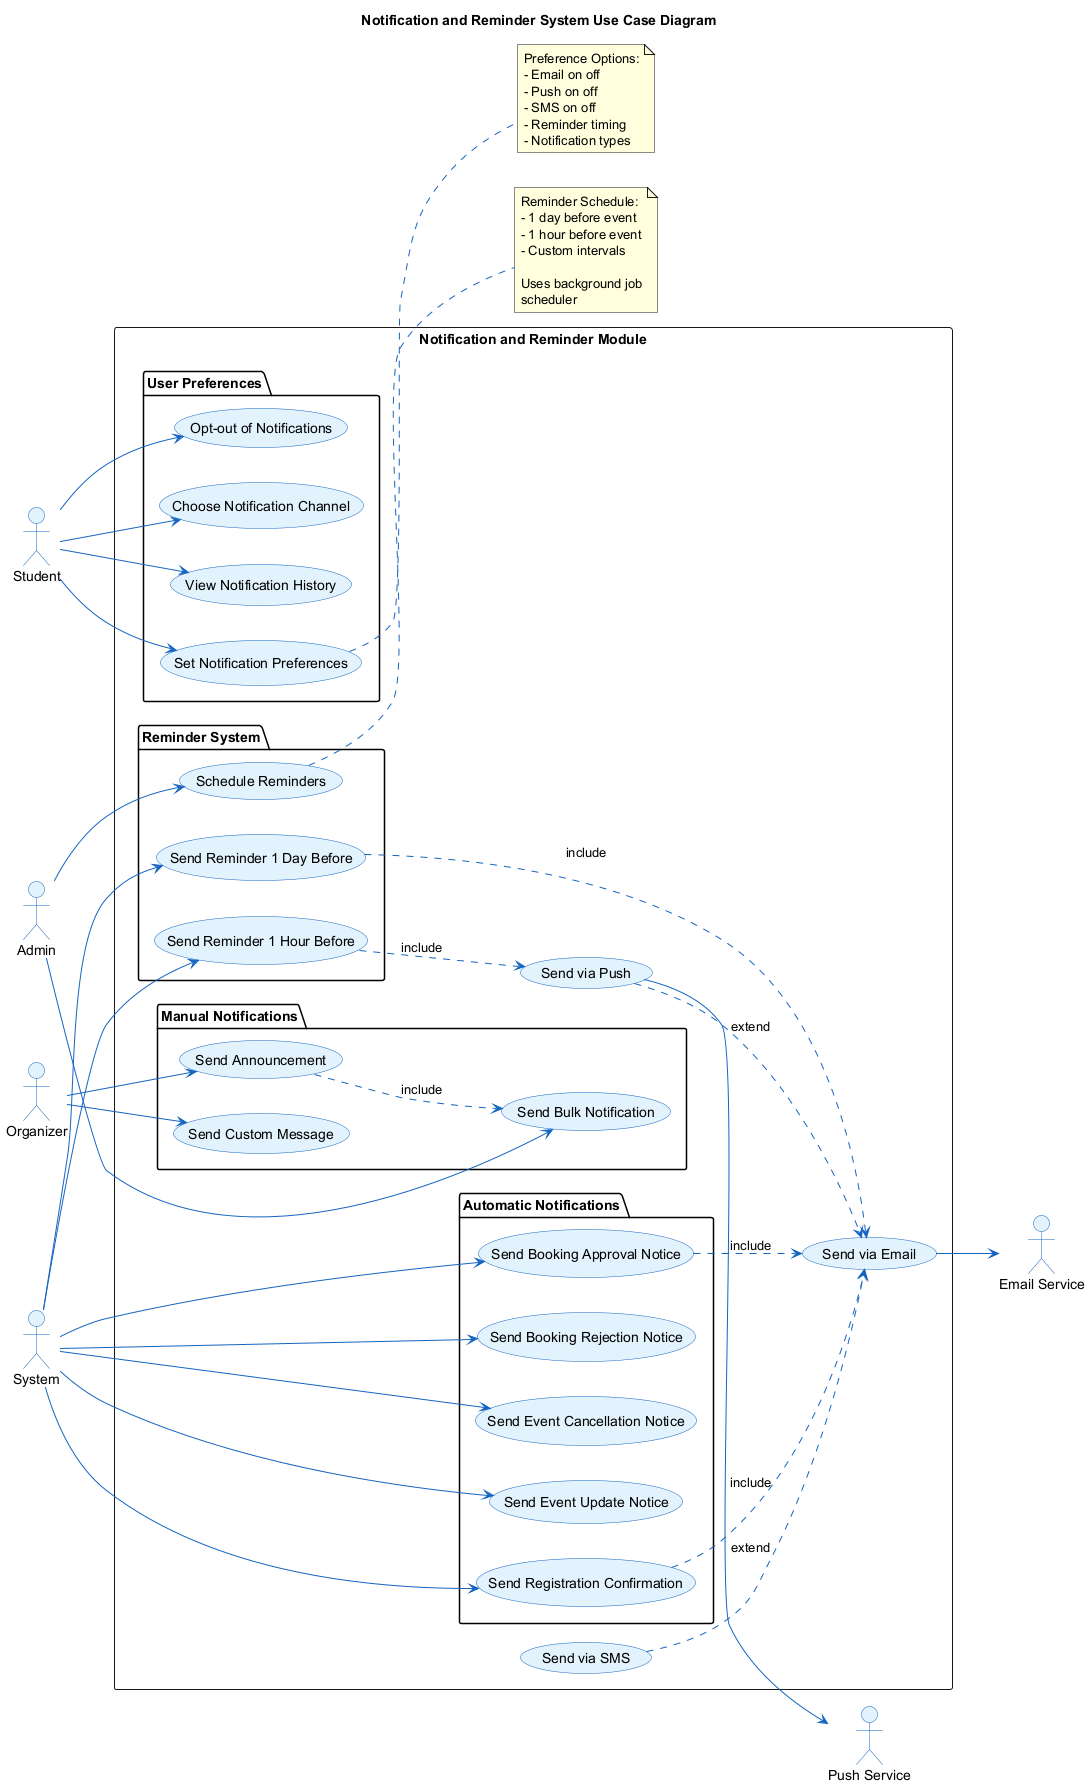

The diagram above was rendered by PlantUML. Its source (embedded in the PNG):
@startuml Notification_UseCase
'==============================================================================
' DIAGRAM: Notification and Reminder System Use Case Diagram
' PURPOSE: Details notification sending, reminders, and user preferences
'==============================================================================

skinparam backgroundColor #FEFEFE
skinparam actorBackgroundColor #E3F2FD
skinparam actorBorderColor #1565C0
skinparam usecaseBackgroundColor #E3F2FD
skinparam usecaseBorderColor #1565C0
skinparam arrowColor #1565C0

title Notification and Reminder System Use Case Diagram

left to right direction

actor "Student" as Student
actor "Organizer" as Organizer
actor "Admin" as Admin
actor "System" as Sys
actor "Email Service" as Email
actor "Push Service" as Push

rectangle "Notification and Reminder Module" {
    
    package "Automatic Notifications" {
        usecase "Send Registration Confirmation" as UC_RegConfirm
        usecase "Send Booking Approval Notice" as UC_ApprovalNotice
        usecase "Send Booking Rejection Notice" as UC_RejectNotice
        usecase "Send Event Cancellation Notice" as UC_CancelNotice
        usecase "Send Event Update Notice" as UC_UpdateNotice
    }
    
    package "Reminder System" {
        usecase "Send Reminder 1 Day Before" as UC_Remind1Day
        usecase "Send Reminder 1 Hour Before" as UC_Remind1Hour
        usecase "Schedule Reminders" as UC_Schedule
    }
    
    package "Manual Notifications" {
        usecase "Send Announcement" as UC_Announce
        usecase "Send Bulk Notification" as UC_Bulk
        usecase "Send Custom Message" as UC_Custom
    }
    
    package "User Preferences" {
        usecase "Set Notification Preferences" as UC_SetPref
        usecase "Opt-out of Notifications" as UC_Optout
        usecase "Choose Notification Channel" as UC_Channel
        usecase "View Notification History" as UC_History
    }
    
    usecase "Send via Email" as UC_Email
    usecase "Send via Push" as UC_Push
    usecase "Send via SMS" as UC_SMS
}

Student --> UC_SetPref
Student --> UC_Optout
Student --> UC_Channel
Student --> UC_History

Organizer --> UC_Announce
Organizer --> UC_Custom

Admin --> UC_Bulk
Admin --> UC_Schedule

Sys --> UC_RegConfirm
Sys --> UC_ApprovalNotice
Sys --> UC_RejectNotice
Sys --> UC_CancelNotice
Sys --> UC_UpdateNotice
Sys --> UC_Remind1Day
Sys --> UC_Remind1Hour

UC_Email --> Email
UC_Push --> Push

UC_RegConfirm ..> UC_Email : include
UC_ApprovalNotice ..> UC_Email : include
UC_Remind1Day ..> UC_Email : include
UC_Remind1Hour ..> UC_Push : include
UC_Announce ..> UC_Bulk : include

UC_Push ..> UC_Email : extend
UC_SMS ..> UC_Email : extend

note right of UC_Schedule
  Reminder Schedule:
  - 1 day before event
  - 1 hour before event
  - Custom intervals
  
  Uses background job
  scheduler
end note

note right of UC_SetPref
  Preference Options:
  - Email on off
  - Push on off
  - SMS on off
  - Reminder timing
  - Notification types
end note

@enduml